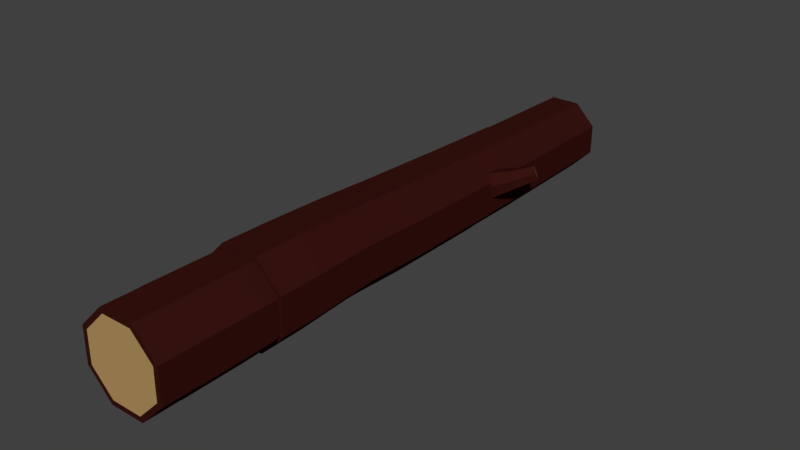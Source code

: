 # Source: Wood_logs.blend  (saved by Blender 2.79.0; exported with 4.5.12 LTS)
import bpy
from mathutils import Matrix  # noqa: F401  (used for matrix-valued properties, if any)

bpy.ops.wm.read_factory_settings(use_empty=True)
scene = bpy.context.scene
scene.name = 'Scene'

# ---- collections
col_collection_1 = bpy.data.collections.new('Collection 1'); scene.collection.children.link(col_collection_1)

# ---- materials (node trees are filled in below, after node groups)
mat_wood_log__center = bpy.data.materials.new('Wood log (center)')
mat_wood_log__center.alpha_threshold = 0.0
mat_wood_log__center.use_transparent_shadow = False
mat_wood_log__center.diffuse_color = (0.4575, 0.286, 0.1124, 1.0)
mat_wood_log__center.roughness = 0.5
mat_wood_log__center.specular_intensity = 0.0
mat_wood_log__bark = bpy.data.materials.new('Wood log (bark)')
mat_wood_log__bark.alpha_threshold = 0.0
mat_wood_log__bark.use_transparent_shadow = False
mat_wood_log__bark.diffuse_color = (0.03967, 0.006924, 0.005298, 1.0)
mat_wood_log__bark.roughness = 0.5
mat_wood_log__bark.specular_intensity = 0.0

# ---- material node trees

# ---- world
world_world = bpy.data.worlds.new('World'); scene.world = world_world
world_world.color = (0.05088, 0.05088, 0.05088)
world_world.use_sun_shadow = False
world_world.sun_shadow_jitter_overblur = 0.0
world_world.cycles.sampling_method = 'MANUAL'

# ---- meshes
me_circle_003 = bpy.data.meshes.new('Circle.003')
me_circle_003.from_pydata([(0.376, 1.72, 2.945), (-0.3338, 1.72, 2.947), (-0.8357, 1.218, 2.951), (-0.8358, 0.5087, 2.954), (-0.3339, 0.006754, 2.956), (0.3759, 0.0067, 2.954), (0.8778, 0.5085, 2.951), (0.8779, 1.218, 2.947), (0.3257, 1.599, 0.03943), (-0.3332, 1.599, 0.04082), (-0.799, 1.133, 0.04418), (-0.7991, 0.474, 0.04753), (-0.3332, 0.008112, 0.04892), (0.3256, 0.008061, 0.04753), (0.7915, 0.4739, 0.04418), (0.7915, 1.133, 0.04082), (0.2696, 1.463, -3.004), (-0.3291, 1.463, -3.003), (-0.7525, 1.04, -3.0), (-0.7525, 0.4411, -2.997), (-0.3292, 0.01771, -2.995), (0.2696, 0.01766, -2.997), (0.693, 0.441, -3.0), (0.693, 1.04, -3.003), (0.763, 0.4491, -1.693), (0.763, 1.079, -1.696), (-0.3126, 0.003651, -1.688), (0.3175, 0.003602, -1.69), (-0.7581, 1.079, -1.693), (-0.7581, 0.4492, -1.69), (0.3175, 1.525, -1.697), (-0.3125, 1.525, -1.696), (0.8028, 1.194, 1.116), (0.3314, 1.665, 1.115), (0.3314, 0.05567, 1.123), (0.8028, 0.527, 1.12), (-0.8066, 0.5271, 1.123), (-0.3353, 0.05572, 1.124), (-0.3352, 1.665, 1.116), (-0.8066, 1.194, 1.12), (0.372, 1.711, 2.202), (0.8674, 0.5147, 2.207), (-0.3286, 0.01946, 2.212), (-0.824, 1.215, 2.207), (0.8674, 1.215, 2.203), (0.372, 0.0194, 2.211), (-0.824, 0.5149, 2.211), (-0.3286, 1.711, 2.203), (0.3342, 1.619, 2.946), (-0.292, 1.619, 2.947), (-0.7349, 1.177, 2.951), (-0.7349, 0.5505, 2.954), (-0.2921, 0.1076, 2.955), (0.3341, 0.1076, 2.954), (0.777, 0.5503, 2.951), (0.777, 1.177, 2.947), (0.2444, 1.402, -3.004), (-0.3039, 1.402, -3.003), (-0.6916, 1.015, -3.0), (-0.6916, 0.4663, -2.997), (-0.3039, 0.07865, -2.996), (0.2443, 0.07861, -2.997), (0.632, 0.4662, -3.0), (0.6321, 1.014, -3.003), (-0.02977, 0.7404, -3.0), (0.02105, 0.8635, 2.951)], [], [(33, 32, 15, 8), (35, 34, 13, 14), (37, 36, 11, 12), (39, 38, 9, 10), (32, 35, 14, 15), (34, 37, 12, 13), (36, 39, 10, 11), (38, 33, 8, 9), (25, 24, 22, 23), (27, 26, 20, 21), (29, 28, 18, 19), (31, 30, 16, 17), (30, 25, 23, 16), (24, 27, 21, 22), (26, 29, 19, 20), (28, 31, 17, 18), (10, 9, 31, 28), (12, 11, 29, 26), (14, 13, 27, 24), (8, 15, 25, 30), (9, 8, 30, 31), (11, 10, 28, 29), (13, 12, 26, 27), (15, 14, 24, 25), (47, 40, 33, 38), (46, 43, 39, 36), (45, 42, 37, 34), (44, 41, 35, 32), (43, 47, 38, 39), (42, 46, 36, 37), (41, 45, 34, 35), (40, 44, 32, 33), (0, 7, 44, 40), (6, 5, 45, 41), (4, 3, 46, 42), (2, 1, 47, 43), (7, 6, 41, 44), (5, 4, 42, 45), (3, 2, 43, 46), (1, 0, 40, 47), (7, 0, 48, 55), (5, 6, 54, 53), (3, 4, 52, 51), (1, 2, 50, 49), (6, 7, 55, 54), (4, 5, 53, 52), (2, 3, 51, 50), (0, 1, 49, 48), (22, 21, 61, 62), (20, 19, 59, 60), (18, 17, 57, 58), (23, 22, 62, 63), (21, 20, 60, 61), (19, 18, 58, 59), (17, 16, 56, 57), (16, 23, 63, 56), (59, 58, 64), (57, 56, 64), (56, 63, 64), (62, 61, 64), (60, 59, 64), (58, 57, 64), (63, 62, 64), (61, 60, 64), (55, 48, 65), (53, 54, 65), (51, 52, 65), (49, 50, 65), (54, 55, 65), (52, 53, 65), (50, 51, 65), (48, 49, 65)])
me_circle_003.polygons.foreach_set('material_index', [1, 1, 1, 1, 1, 1, 1, 1, 1, 1, 1, 1, 1, 1, 1, 1, 1, 1, 1, 1, 1, 1, 1, 1, 1, 1, 1, 1, 1, 1, 1, 1, 1, 1, 1, 1, 1, 1, 1, 1, 1, 1, 1, 1, 1, 1, 1, 1, 1, 1, 1, 1, 1, 1, 1, 1, 0, 0, 0, 0, 0, 0, 0, 0, 0, 0, 0, 0, 0, 0, 0, 0])
me_circle_003.materials.append(mat_wood_log__center)
me_circle_003.materials.append(mat_wood_log__bark)
me_circle_003.use_remesh_preserve_volume = False
me_circle_003.use_remesh_preserve_attributes = False
me_circle_003.use_mirror_vertex_groups = False
me_circle_003.update()
me_circle_002 = bpy.data.meshes.new('Circle.002')
me_circle_002.from_pydata([(0.376, 1.72, 2.945), (-0.3338, 1.72, 2.947), (-0.8357, 1.218, 2.951), (-0.8358, 0.5087, 2.954), (-0.3339, 0.006749, 2.956), (0.3759, 0.006706, 2.954), (0.8779, 0.5086, 2.951), (0.8779, 1.218, 2.947), (0.3257, 1.599, 0.03943), (-0.3332, 1.599, 0.04082), (-0.7991, 1.133, 0.04418), (-0.7991, 0.474, 0.04753), (-0.3332, 0.008106, 0.04892), (0.3256, 0.008066, 0.04753), (0.7915, 0.4739, 0.04418), (0.7915, 1.133, 0.04082), (0.2696, 1.463, -3.004), (-0.3291, 1.463, -3.003), (-0.7525, 1.04, -3.0), (-0.7525, 0.4411, -2.997), (-0.3292, 0.0177, -2.995), (0.2696, 0.01766, -2.997), (0.693, 0.441, -3.0), (0.693, 1.04, -3.003), (0.763, 0.4491, -1.693), (0.763, 1.079, -1.696), (-0.3126, 0.003646, -1.688), (0.3175, 0.003607, -1.69), (-0.7581, 1.079, -1.693), (-0.7581, 0.4492, -1.69), (0.3175, 1.525, -1.697), (-0.3125, 1.525, -1.696), (0.8028, 1.194, 1.116), (0.3314, 1.665, 1.115), (0.3314, 0.05568, 1.123), (0.8028, 0.527, 1.12), (-0.8066, 0.5271, 1.123), (-0.3352, 0.05572, 1.124), (-0.3352, 1.665, 1.116), (-0.8066, 1.194, 1.12), (0.372, 1.711, 2.202), (0.8674, 0.5147, 2.207), (-0.3286, 0.01945, 2.212), (-0.824, 1.215, 2.207), (0.8674, 1.215, 2.203), (0.372, 0.01941, 2.211), (-0.824, 0.5148, 2.211), (-0.3286, 1.711, 2.203), (0.3342, 1.619, 2.946), (-0.292, 1.619, 2.947), (-0.7349, 1.177, 2.951), (-0.7349, 0.5504, 2.954), (-0.2921, 0.1076, 2.955), (0.3342, 0.1076, 2.954), (0.777, 0.5503, 2.951), (0.777, 1.177, 2.947), (0.2444, 1.402, -3.004), (-0.3039, 1.402, -3.003), (-0.6916, 1.015, -3.0), (-0.6916, 0.4663, -2.997), (-0.3039, 0.07864, -2.996), (0.2444, 0.07861, -2.997), (0.632, 0.4663, -3.0), (0.632, 1.014, -3.003), (-0.02977, 0.7404, -3.0), (0.02105, 0.8635, 2.951)], [], [(33, 32, 15, 8), (35, 34, 13, 14), (37, 36, 11, 12), (39, 38, 9, 10), (32, 35, 14, 15), (34, 37, 12, 13), (36, 39, 10, 11), (38, 33, 8, 9), (25, 24, 22, 23), (27, 26, 20, 21), (29, 28, 18, 19), (31, 30, 16, 17), (30, 25, 23, 16), (24, 27, 21, 22), (26, 29, 19, 20), (28, 31, 17, 18), (10, 9, 31, 28), (12, 11, 29, 26), (14, 13, 27, 24), (8, 15, 25, 30), (9, 8, 30, 31), (11, 10, 28, 29), (13, 12, 26, 27), (15, 14, 24, 25), (47, 40, 33, 38), (46, 43, 39, 36), (45, 42, 37, 34), (44, 41, 35, 32), (43, 47, 38, 39), (42, 46, 36, 37), (41, 45, 34, 35), (40, 44, 32, 33), (0, 7, 44, 40), (6, 5, 45, 41), (4, 3, 46, 42), (2, 1, 47, 43), (7, 6, 41, 44), (5, 4, 42, 45), (3, 2, 43, 46), (1, 0, 40, 47), (7, 0, 48, 55), (5, 6, 54, 53), (3, 4, 52, 51), (1, 2, 50, 49), (6, 7, 55, 54), (4, 5, 53, 52), (2, 3, 51, 50), (0, 1, 49, 48), (22, 21, 61, 62), (20, 19, 59, 60), (18, 17, 57, 58), (23, 22, 62, 63), (21, 20, 60, 61), (19, 18, 58, 59), (17, 16, 56, 57), (16, 23, 63, 56), (59, 58, 64), (57, 56, 64), (56, 63, 64), (62, 61, 64), (60, 59, 64), (58, 57, 64), (63, 62, 64), (61, 60, 64), (55, 48, 65), (53, 54, 65), (51, 52, 65), (49, 50, 65), (54, 55, 65), (52, 53, 65), (50, 51, 65), (48, 49, 65)])
me_circle_002.polygons.foreach_set('material_index', [1, 1, 1, 1, 1, 1, 1, 1, 1, 1, 1, 1, 1, 1, 1, 1, 1, 1, 1, 1, 1, 1, 1, 1, 1, 1, 1, 1, 1, 1, 1, 1, 1, 1, 1, 1, 1, 1, 1, 1, 1, 1, 1, 1, 1, 1, 1, 1, 1, 1, 1, 1, 1, 1, 1, 1, 0, 0, 0, 0, 0, 0, 0, 0, 0, 0, 0, 0, 0, 0, 0, 0])
me_circle_002.materials.append(mat_wood_log__center)
me_circle_002.materials.append(mat_wood_log__bark)
me_circle_002.use_remesh_preserve_volume = False
me_circle_002.use_remesh_preserve_attributes = False
me_circle_002.use_mirror_vertex_groups = False
me_circle_002.update()
me_circle_001 = bpy.data.meshes.new('Circle.001')
me_circle_001.from_pydata([(0.3759, 1.716, 2.945), (-0.3339, 1.716, 2.947), (-0.8358, 1.214, 2.951), (-0.8357, 0.5043, 2.954), (-0.3338, 0.002429, 2.956), (0.376, 0.002405, 2.954), (0.8779, 0.5043, 2.951), (0.8779, 1.214, 2.947), (0.3257, 1.594, 0.03943), (-0.3332, 1.594, 0.04082), (-0.7991, 1.128, 0.04418), (-0.7991, 0.4697, 0.04753), (-0.3332, 0.003786, 0.04892), (0.3257, 0.003764, 0.04753), (0.7915, 0.4696, 0.04418), (0.7915, 1.128, 0.04082), (0.2696, 1.459, -3.004), (-0.3292, 1.459, -3.003), (-0.7525, 1.035, -3.0), (-0.7525, 0.4368, -2.997), (-0.3291, 0.01338, -2.995), (0.2696, 0.01336, -2.997), (0.693, 0.4367, -3.0), (0.693, 1.035, -3.003), (0.763, 0.4448, -1.693), (0.763, 1.075, -1.696), (-0.3126, -0.0006741, -1.688), (0.3175, -0.0006953, -1.69), (-0.7581, 1.075, -1.693), (-0.7581, 0.4449, -1.69), (0.3175, 1.52, -1.697), (-0.3126, 1.52, -1.696), (0.8028, 1.189, 1.116), (0.3314, 1.661, 1.115), (0.3314, 0.05137, 1.123), (0.8028, 0.5227, 1.12), (-0.8066, 0.5228, 1.123), (-0.3352, 0.0514, 1.124), (-0.3352, 1.661, 1.116), (-0.8066, 1.189, 1.12), (0.372, 1.706, 2.202), (0.8674, 0.5105, 2.207), (-0.3286, 0.01513, 2.212), (-0.824, 1.211, 2.207), (0.8674, 1.211, 2.203), (0.372, 0.01511, 2.211), (-0.824, 0.5105, 2.211), (-0.3286, 1.706, 2.203), (0.3342, 1.615, 2.946), (-0.2921, 1.615, 2.947), (-0.7349, 1.172, 2.951), (-0.7349, 0.5461, 2.954), (-0.2921, 0.1033, 2.955), (0.3342, 0.1033, 2.954), (0.777, 0.5461, 2.951), (0.777, 1.172, 2.947), (0.2444, 1.398, -3.004), (-0.3039, 1.398, -3.003), (-0.6916, 1.01, -3.0), (-0.6916, 0.462, -2.997), (-0.3039, 0.07433, -2.996), (0.2444, 0.07431, -2.997), (0.632, 0.462, -3.0), (0.632, 1.01, -3.003), (-0.02977, 0.7361, -3.0), (0.02105, 0.8592, 2.951)], [], [(33, 32, 15, 8), (35, 34, 13, 14), (37, 36, 11, 12), (39, 38, 9, 10), (32, 35, 14, 15), (34, 37, 12, 13), (36, 39, 10, 11), (38, 33, 8, 9), (25, 24, 22, 23), (27, 26, 20, 21), (29, 28, 18, 19), (31, 30, 16, 17), (30, 25, 23, 16), (24, 27, 21, 22), (26, 29, 19, 20), (28, 31, 17, 18), (10, 9, 31, 28), (12, 11, 29, 26), (14, 13, 27, 24), (8, 15, 25, 30), (9, 8, 30, 31), (11, 10, 28, 29), (13, 12, 26, 27), (15, 14, 24, 25), (47, 40, 33, 38), (46, 43, 39, 36), (45, 42, 37, 34), (44, 41, 35, 32), (43, 47, 38, 39), (42, 46, 36, 37), (41, 45, 34, 35), (40, 44, 32, 33), (0, 7, 44, 40), (6, 5, 45, 41), (4, 3, 46, 42), (2, 1, 47, 43), (7, 6, 41, 44), (5, 4, 42, 45), (3, 2, 43, 46), (1, 0, 40, 47), (7, 0, 48, 55), (5, 6, 54, 53), (3, 4, 52, 51), (1, 2, 50, 49), (6, 7, 55, 54), (4, 5, 53, 52), (2, 3, 51, 50), (0, 1, 49, 48), (22, 21, 61, 62), (20, 19, 59, 60), (18, 17, 57, 58), (23, 22, 62, 63), (21, 20, 60, 61), (19, 18, 58, 59), (17, 16, 56, 57), (16, 23, 63, 56), (59, 58, 64), (57, 56, 64), (56, 63, 64), (62, 61, 64), (60, 59, 64), (58, 57, 64), (63, 62, 64), (61, 60, 64), (55, 48, 65), (53, 54, 65), (51, 52, 65), (49, 50, 65), (54, 55, 65), (52, 53, 65), (50, 51, 65), (48, 49, 65)])
me_circle_001.polygons.foreach_set('material_index', [1, 1, 1, 1, 1, 1, 1, 1, 1, 1, 1, 1, 1, 1, 1, 1, 1, 1, 1, 1, 1, 1, 1, 1, 1, 1, 1, 1, 1, 1, 1, 1, 1, 1, 1, 1, 1, 1, 1, 1, 1, 1, 1, 1, 1, 1, 1, 1, 1, 1, 1, 1, 1, 1, 1, 1, 0, 0, 0, 0, 0, 0, 0, 0, 0, 0, 0, 0, 0, 0, 0, 0])
me_circle_001.materials.append(mat_wood_log__center)
me_circle_001.materials.append(mat_wood_log__bark)
me_circle_001.use_remesh_preserve_volume = False
me_circle_001.use_remesh_preserve_attributes = False
me_circle_001.use_mirror_vertex_groups = False
me_circle_001.update()
me_circle = bpy.data.meshes.new('Circle')
me_circle.from_pydata([(0.8321, 1.222, 2.945), (0.326, 1.72, 2.947), (-0.3837, 1.714, 2.951), (-0.8814, 1.208, 2.954), (-0.8754, 0.4977, 2.956), (-0.3693, 5.235e-05, 2.954), (0.3404, 0.005985, 2.951), (0.8381, 0.5121, 2.947), (0.7109, 1.17, 0.03943), (0.2412, 1.632, 0.04082), (-0.4176, 1.627, 0.04418), (-0.8795, 1.157, 0.04753), (-0.874, 0.4982, 0.04892), (-0.4042, 0.03628, 0.04753), (0.2546, 0.04179, 0.04418), (0.7165, 0.5115, 0.04082), (0.576, 1.113, -3.004), (0.1491, 1.533, -3.003), (-0.4496, 1.528, -3.0), (-0.8694, 1.101, -2.997), (-0.8644, 0.5023, -2.995), (-0.4375, 0.08243, -2.997), (0.1612, 0.08743, -3.0), (0.581, 0.5143, -3.003), (0.2168, 0.04409, -1.693), (0.6617, 0.6178, -1.573), (-0.8624, 0.4806, -1.688), (-0.4132, 0.03882, -1.69), (-0.426, 1.56, -1.693), (-0.8677, 1.111, -1.69), (0.6533, 1.123, -1.697), (0.2946, 1.484, -1.573), (0.7672, 0.5471, 1.116), (0.7616, 1.214, 1.115), (-0.3668, 0.0662, 1.123), (0.2998, 0.07178, 1.12), (-0.8477, 1.2, 1.123), (-0.8421, 0.5336, 1.124), (0.2863, 1.681, 1.116), (-0.3803, 1.676, 1.12), (0.8226, 1.218, 2.202), (0.3373, 0.01773, 2.207), (-0.8628, 0.5031, 2.212), (-0.3774, 1.703, 2.207), (0.8285, 0.5172, 2.203), (-0.3632, 0.01188, 2.211), (-0.8686, 1.204, 2.211), (0.3231, 1.709, 2.203), (0.7316, 1.179, 2.946), (0.2851, 1.618, 2.947), (-0.3411, 1.613, 2.951), (-0.7801, 1.167, 2.954), (-0.7749, 0.5404, 2.955), (-0.3284, 0.1013, 2.954), (0.2978, 0.1065, 2.951), (0.7368, 0.553, 2.947), (0.5153, 1.087, -3.004), (0.1244, 1.472, -3.003), (-0.4239, 1.467, -3.0), (-0.8083, 1.076, -2.997), (-0.8036, 0.528, -2.996), (-0.4127, 0.1436, -2.997), (0.1355, 0.1482, -3.0), (0.5199, 0.5391, -3.003), (-0.1442, 0.8077, -3.0), (-0.02167, 0.8598, 2.951), (0.6729, 0.6214, -1.237), (-0.4102, 0.03797, -1.107), (-0.8717, 1.126, -1.107), (0.3018, 1.496, -1.237), (0.2295, 0.04332, -1.111), (-0.8663, 0.4865, -1.106), (-0.4232, 1.582, -1.111), (0.6726, 1.139, -1.115), (0.6586, 0.4933, -1.696), (0.2041, 1.565, -1.696), (0.678, 0.4994, -1.114), (0.2165, 1.588, -1.114), (0.7921, 0.8416, -1.52), (0.6693, 1.131, -1.603), (0.5456, 1.423, -1.52), (0.7924, 0.8409, -1.294), (0.5432, 1.429, -1.294), (0.6675, 1.136, -1.212), (1.379, 1.218, -1.591), (1.276, 1.389, -1.642), (1.223, 1.584, -1.591), (1.447, 1.246, -1.454), (1.29, 1.617, -1.454), (1.393, 1.443, -1.404), (1.634, 1.385, -1.703), (1.535, 1.5, -1.734), (1.52, 1.652, -1.703), (1.73, 1.425, -1.634), (1.616, 1.695, -1.634), (1.738, 1.589, -1.587), (1.624, 1.358, -1.716), (1.511, 1.489, -1.751), (1.495, 1.663, -1.716), (1.756, 1.414, -1.621), (1.625, 1.722, -1.621), (1.714, 1.578, -1.604), (1.067, 1.018, -1.532), (1.099, 1.031, -1.348), (0.9533, 1.252, -1.6), (1.007, 1.279, -1.281), (0.893, 1.517, -1.348), (0.8629, 1.498, -1.532)], [], [(33, 32, 15, 8), (35, 34, 13, 14), (37, 36, 11, 12), (39, 38, 9, 10), (32, 35, 14, 15), (34, 37, 12, 13), (36, 39, 10, 11), (38, 33, 8, 9), (74, 24, 22, 23), (27, 26, 20, 21), (29, 28, 18, 19), (75, 30, 16, 17), (30, 74, 23, 16), (24, 27, 21, 22), (26, 29, 19, 20), (28, 75, 17, 18), (72, 77, 75, 28), (71, 68, 29, 26), (70, 67, 27, 24), (69, 73, 83, 82), (31, 69, 82, 80), (68, 72, 28, 29), (67, 71, 26, 27), (76, 70, 24, 74), (47, 40, 33, 38), (46, 43, 39, 36), (45, 42, 37, 34), (44, 41, 35, 32), (43, 47, 38, 39), (42, 46, 36, 37), (41, 45, 34, 35), (40, 44, 32, 33), (0, 7, 44, 40), (6, 5, 45, 41), (4, 3, 46, 42), (2, 1, 47, 43), (7, 6, 41, 44), (5, 4, 42, 45), (3, 2, 43, 46), (1, 0, 40, 47), (7, 0, 48, 55), (5, 6, 54, 53), (3, 4, 52, 51), (1, 2, 50, 49), (6, 7, 55, 54), (4, 5, 53, 52), (2, 3, 51, 50), (0, 1, 49, 48), (22, 21, 61, 62), (20, 19, 59, 60), (18, 17, 57, 58), (23, 22, 62, 63), (21, 20, 60, 61), (19, 18, 58, 59), (17, 16, 56, 57), (16, 23, 63, 56), (59, 58, 64), (57, 56, 64), (56, 63, 64), (62, 61, 64), (60, 59, 64), (58, 57, 64), (63, 62, 64), (61, 60, 64), (55, 48, 65), (53, 54, 65), (51, 52, 65), (49, 50, 65), (54, 55, 65), (52, 53, 65), (50, 51, 65), (48, 49, 65), (15, 14, 70, 76), (13, 12, 71, 67), (11, 10, 72, 68), (9, 8, 73, 77), (8, 15, 76, 73), (14, 13, 67, 70), (12, 11, 68, 71), (10, 9, 77, 72), (30, 25, 74), (31, 30, 75), (25, 66, 76, 74), (69, 31, 75, 77), (73, 69, 77), (66, 73, 76), (102, 104, 85, 84), (103, 102, 84, 87), (30, 31, 80, 79), (73, 66, 81, 83), (66, 25, 78, 81), (25, 30, 79, 78), (85, 86, 98, 97), (86, 88, 100, 98), (106, 105, 89, 88), (107, 106, 88, 86), (104, 107, 86, 85), (105, 103, 87, 89), (101, 93, 90, 91), (94, 101, 91, 92), (89, 87, 99, 95), (87, 84, 96, 99), (84, 85, 97, 96), (88, 89, 95, 100), (91, 90, 96, 97), (92, 91, 97, 98), (90, 93, 99, 96), (94, 92, 98, 100), (101, 94, 100, 95), (93, 101, 95, 99), (83, 81, 103, 105), (79, 80, 107, 104), (80, 82, 106, 107), (82, 83, 105, 106), (81, 78, 102, 103), (78, 79, 104, 102)])
me_circle.polygons.foreach_set('material_index', [1, 1, 1, 1, 1, 1, 1, 1, 1, 1, 1, 1, 1, 1, 1, 1, 1, 1, 1, 1, 1, 1, 1, 1, 1, 1, 1, 1, 1, 1, 1, 1, 1, 1, 1, 1, 1, 1, 1, 1, 1, 1, 1, 1, 1, 1, 1, 1, 1, 1, 1, 1, 1, 1, 1, 1, 0, 0, 0, 0, 0, 0, 0, 0, 0, 0, 0, 0, 0, 0, 0, 0, 1, 1, 1, 1, 1, 1, 1, 1, 1, 1, 1, 1, 1, 1, 1, 1, 1, 1, 1, 1, 1, 1, 1, 1, 1, 1, 0, 0, 1, 1, 1, 1, 1, 1, 1, 1, 1, 1, 1, 1, 1, 1, 1, 1])
me_circle.materials.append(mat_wood_log__center)
me_circle.materials.append(mat_wood_log__bark)
me_circle.use_remesh_preserve_volume = False
me_circle.use_remesh_preserve_attributes = False
me_circle.use_mirror_vertex_groups = False
me_circle.update()

# ---- objects
ob_wood_log_v4 = bpy.data.objects.new('Wood Log v4', me_circle_003)
ob_wood_log_v3 = bpy.data.objects.new('Wood Log v3', me_circle_002)
ob_wood_log_v2 = bpy.data.objects.new('Wood Log v2', me_circle_001)
ob_wood_log_v1 = bpy.data.objects.new('Wood Log v1', me_circle)

# ---- transforms, parenting, visibility, modifiers, constraints
ob_wood_log_v4.location = (0.0, 0.0, 0.0)
ob_wood_log_v4.rotation_euler = (1.571, -0.0, 0.0)
ob_wood_log_v4.scale = (0.1254, 0.1254, 0.2209)
ob_wood_log_v4.lineart.crease_threshold = 0.0
ob_wood_log_v3.location = (0.0, 0.0, 0.0)
ob_wood_log_v3.rotation_euler = (1.571, -0.0, 0.0)
ob_wood_log_v3.scale = (0.1254, 0.1254, 0.2517)
ob_wood_log_v3.lineart.crease_threshold = 0.0
ob_wood_log_v2.location = (0.0, 0.0, 0.0)
ob_wood_log_v2.rotation_euler = (1.571, -0.0, 0.0)
ob_wood_log_v2.scale = (0.1305, 0.1305, 0.1505)
ob_wood_log_v2.lineart.crease_threshold = 0.0
ob_wood_log_v1.location = (0.0, 0.0, 0.0)
ob_wood_log_v1.rotation_euler = (1.571, -0.0, 0.0)
ob_wood_log_v1.scale = (0.105, 0.105, 0.2108)
ob_wood_log_v1.lineart.crease_threshold = 0.0

# ---- collection membership
col_collection_1.objects.link(ob_wood_log_v4)
col_collection_1.objects.link(ob_wood_log_v3)
col_collection_1.objects.link(ob_wood_log_v2)
col_collection_1.objects.link(ob_wood_log_v1)

# ---- scene / render settings (as saved in the file)
scene.frame_start = 1; scene.frame_end = 250; scene.frame_set(1)
scene.render.engine = 'BLENDER_EEVEE_NEXT'
scene.render.resolution_percentage = 50
scene.render.dither_intensity = 0.0
scene.cycles.use_denoising = False
scene.cycles.samples = 128
scene.cycles.sampling_pattern = 'TABULATED_SOBOL'
scene.cycles.use_adaptive_sampling = False
scene.cycles.use_light_tree = False
scene.cycles.blur_glossy = 0.0
scene.cycles.sample_clamp_indirect = 0.0
scene.view_settings.view_transform = 'Standard'
bpy.context.view_layer.update()

# ---- added for rendering (the .blend has no active camera and no usable light): camera, sun
cam_auto = bpy.data.cameras.new('AutoCamera')
cam_auto.lens = 50.0
cam_auto.sensor_width = 36.0
cam_auto.clip_end = 1000.0
ob_auto_camera = bpy.data.objects.new('AutoCamera', cam_auto)
scene.collection.objects.link(ob_auto_camera)
ob_auto_camera.location = (1.46712, -1.70929, 1.25551)
ob_auto_camera.rotation_euler = (1.09748, -7.21219e-08, 0.694738)
scene.camera = ob_auto_camera
light_auto_sun = bpy.data.lights.new('AutoSun', 'SUN')
light_auto_sun.energy = 3.0
light_auto_sun.angle = 0.0523599
ob_auto_sun = bpy.data.objects.new('AutoSun', light_auto_sun)
scene.collection.objects.link(ob_auto_sun)
ob_auto_sun.rotation_euler = (0.872665, 0.174533, 0.523599)
bpy.context.view_layer.update()
